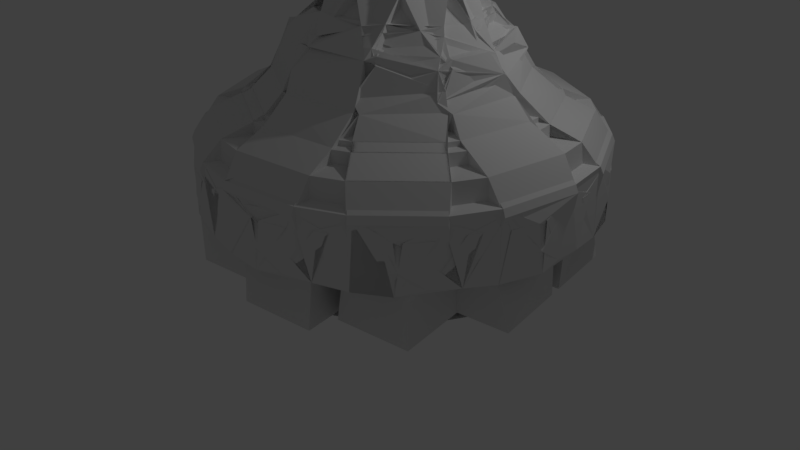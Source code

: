 # Source: Zelt.blend  (saved by Blender 2.77.0; exported with 4.5.12 LTS)
import bpy
from mathutils import Matrix  # noqa: F401  (used for matrix-valued properties, if any)

bpy.ops.wm.read_factory_settings(use_empty=True)
scene = bpy.context.scene
scene.name = 'Scene'

# ---- collections
col_collection_1 = bpy.data.collections.new('Collection 1'); scene.collection.children.link(col_collection_1)

# ---- world
world_world = bpy.data.worlds.new('World'); scene.world = world_world
world_world.color = (0.05088, 0.05088, 0.05088)
world_world.use_sun_shadow = False
world_world.sun_shadow_jitter_overblur = 0.0
world_world.cycles.sampling_method = 'MANUAL'

# ---- cameras
cam_camera = bpy.data.cameras.new('Camera')
cam_camera.clip_end = 100.0
cam_camera.lens = 35.0
cam_camera.sensor_width = 32.0
cam_camera.sensor_height = 18.0
cam_camera.ortho_scale = 7.314
cam_camera.dof.focus_distance = 0.0
cam_camera.dof.aperture_fstop = 128.0

# ---- lights
light_lamp = bpy.data.lights.new('Lamp', 'POINT')
light_lamp.transmission_factor = 0.0
light_lamp.cutoff_distance = 30.0
light_lamp.energy = 100.0
light_lamp.shadow_buffer_clip_start = 1.001
light_lamp.shadow_soft_size = 0.1
light_lamp.shadow_maximum_resolution = 0.006
light_lamp.use_absolute_resolution = True

# ---- meshes
me_cube = bpy.data.meshes.new('Cube')
me_cube.from_pydata([(-0.04832, -0.04832, -0.9197), (-0.02845, -0.02845, 0.1015), (-0.04832, 0.04832, -0.9197), (-0.02845, 0.02845, 0.1015), (0.04832, -0.04832, -0.9197), (0.02845, -0.02845, 0.1015), (0.04832, 0.04832, -0.9197), (0.02845, 0.02845, 0.1015), (-0.02845, -0.02845, -0.8557), (-0.02845, 0.02845, -0.8557), (0.02845, 0.02845, -0.8557), (0.02845, -0.02845, -0.8557), (-0.0804, 0.0804, -0.9925), (-0.0804, -0.0804, -0.9925), (0.0804, 0.0804, -0.9925), (0.0804, -0.0804, -0.9925), (-0.0812, 0.08123, -1.041), (-0.0812, -0.08123, -1.041), (0.0812, 0.08123, -1.041), (0.0812, -0.08123, -1.041), (0.0, 0.03219, 0.112), (0.0, 0.05467, -0.9408), (0.0, -0.03219, 0.112), (0.0, -0.05467, -0.9408), (0.0, -0.03219, -0.8685), (0.0, 0.03219, -0.8685), (0.0, 0.1075, -1.023), (0.0, -0.1075, -1.023), (3.267e-11, 0.09091, -1.062), (3.267e-11, -0.09091, -1.062), (-0.03213, 0.0, 0.1046), (-0.05458, 0.0, -0.9466), (0.03213, 0.0, 0.1046), (0.05458, 0.0, -0.9466), (0.03213, 0.0, -0.8744), (-0.03213, 0.0, -0.8744), (-0.1073, 0.0, -1.029), (0.1073, 0.0, -1.029), (-0.09079, 0.0, -1.066), (0.09079, 0.0, -1.066), (-0.2194, 0.0, -1.282), (-0.03843, 0.0, 0.1756), (-0.03843, 0.0, 0.1223), (-0.03402, 0.03402, 0.1187), (0.0, 0.03849, 0.1312), (0.03402, 0.03402, 0.1187), (0.03843, 0.0, 0.1223), (0.03402, -0.03402, 0.1187), (0.0, -0.03849, 0.1312), (-0.03402, -0.03402, 0.1187), (-0.03402, 0.03402, 0.1719), (0.0, 0.03849, 0.1845), (0.03402, 0.03402, 0.1719), (0.03843, 0.0, 0.1756), (0.03402, -0.03402, 0.1719), (0.0, -0.03849, 0.1845), (-0.03402, -0.03402, 0.1719), (2.614e-10, 0.0, 0.1934), (-0.1587, 0.0, -1.139), (-0.1419, -0.142, -1.096), (5.71e-11, 0.1589, -1.133), (-0.1419, 0.142, -1.096), (0.1587, 0.0, -1.139), (0.1419, 0.142, -1.096), (5.71e-11, -0.1589, -1.133), (0.1419, -0.142, -1.096), (-0.1505, 0.0, -1.41), (-0.1622, -0.1623, -1.222), (-6.563e-10, 0.2197, -1.273), (-0.1622, 0.1623, -1.222), (0.2194, 0.0, -1.282), (0.1622, 0.1623, -1.222), (-6.563e-10, -0.2197, -1.273), (0.1622, -0.1623, -1.222), (-0.1346, -0.1346, -1.369), (-7.988e-10, 0.1507, -1.404), (-0.1346, 0.1346, -1.369), (0.1505, 0.0, -1.41), (0.1346, 0.1346, -1.369), (-7.988e-10, -0.1507, -1.404), (0.1346, -0.1346, -1.369), (-6.364e-10, 0.0, -1.415)], [], [(35, 9, 2, 31), (25, 10, 6, 21), (34, 11, 4, 33), (24, 8, 0, 23), (31, 2, 12, 36), (30, 1, 49, 42), (22, 1, 8, 24), (32, 5, 11, 34), (20, 7, 10, 25), (30, 3, 9, 35), (27, 13, 17, 29), (21, 6, 14, 26), (23, 0, 13, 27), (33, 4, 15, 37), (29, 17, 59, 64), (26, 14, 18, 28), (37, 15, 19, 39), (36, 12, 16, 38), (12, 26, 28, 16), (16, 28, 60, 61), (4, 23, 27, 15), (2, 21, 26, 12), (15, 27, 29, 19), (3, 20, 25, 9), (5, 22, 24, 11), (20, 3, 43, 44), (11, 24, 23, 4), (9, 25, 21, 2), (32, 7, 45, 46), (19, 29, 64, 65), (13, 36, 38, 17), (14, 37, 39, 18), (38, 16, 61, 58), (6, 33, 37, 14), (1, 30, 35, 8), (7, 32, 34, 10), (22, 5, 47, 48), (0, 31, 36, 13), (10, 34, 33, 6), (8, 35, 31, 0), (48, 47, 54, 55), (42, 49, 56, 41), (43, 42, 41, 50), (47, 46, 53, 54), (3, 30, 42, 43), (1, 22, 48, 49), (7, 20, 44, 45), (5, 32, 46, 47), (57, 51, 50, 41), (53, 52, 51, 57), (54, 53, 57, 55), (55, 57, 41, 56), (49, 48, 55, 56), (45, 44, 51, 52), (46, 45, 52, 53), (44, 43, 50, 51), (61, 60, 68, 69), (65, 64, 72, 73), (64, 59, 67, 72), (58, 61, 69, 40), (39, 19, 65, 62), (18, 39, 62, 63), (17, 38, 58, 59), (28, 18, 63, 60), (72, 67, 74, 79), (40, 69, 76, 66), (67, 40, 66, 74), (71, 70, 77, 78), (62, 65, 73, 70), (60, 63, 71, 68), (63, 62, 70, 71), (59, 58, 40, 67), (81, 75, 78, 77), (66, 76, 75, 81), (74, 66, 81, 79), (79, 81, 77, 80), (73, 72, 79, 80), (69, 68, 75, 76), (70, 73, 80, 77), (68, 71, 78, 75)])
me_cube.polygons.foreach_set('use_smooth', [True] * 80)
me_cube.use_remesh_preserve_volume = False
me_cube.use_remesh_preserve_attributes = False
me_cube.use_mirror_vertex_groups = False
me_cube.update()
me_plane_002 = bpy.data.meshes.new('Plane.002')
me_plane_002.from_pydata([(6.2, 4.075, -5.718), (5.943, 4.547, -6.249), (4.872, 4.388, -3.816), (4.226, 5.572, -5.15), (6.01, 3.946, -5.065), (5.448, 4.977, -6.226), (5.183, 5.142, -6.073), (5.816, 3.983, -4.767), (6.133, 3.964, -5.344), (5.674, 4.806, -6.292), (4.975, 5.243, -5.89), (5.622, 4.058, -4.555), (4.28, 5.548, -5.204), (4.926, 4.364, -3.869), (5.972, 4.494, -6.189), (4.25, 5.528, -5.101), (5.506, 4.924, -6.102), (5.264, 5.076, -5.963), (5.709, 4.774, -6.17), (5.074, 5.167, -5.794), (4.438, 5.446, -5.167), (4.847, 4.434, -3.869), (5.978, 4.059, -5.128), (5.798, 4.097, -4.86), (6.085, 4.086, -5.394), (5.621, 4.167, -4.667), (4.984, 4.446, -4.04), (6.165, 4.139, -5.79), (6.189, 4.058, -5.658), (5.9, 4.588, -6.256), (5.923, 4.563, -6.123), (6.132, 4.18, -5.692), (6.229, 4.093, -5.637), (6.24, 4.111, -5.697), (6.012, 4.529, -6.169), (5.983, 4.582, -6.228), (4.32, 5.583, -5.183), (4.266, 5.607, -5.13), (4.887, 4.47, -3.848), (4.913, 4.423, -3.796), (5.856, 4.018, -4.746), (6.05, 3.982, -5.045), (5.714, 4.841, -6.271), (5.488, 5.012, -6.206), (6.028, 4.022, -5.09), (5.223, 5.177, -6.052), (5.662, 4.093, -4.534), (5.831, 4.064, -4.798), (6.173, 3.999, -5.323), (5.94, 4.624, -6.235), (6.145, 4.051, -5.382), (5.016, 5.278, -5.869), (4.967, 4.399, -3.849), (5.637, 4.14, -4.587), (4.941, 4.446, -3.902), (6.205, 4.174, -5.769), (4.29, 5.563, -5.08), (5.512, 4.968, -6.156), (5.247, 5.134, -6.003), (5.734, 4.804, -6.23), (5.04, 5.234, -5.819), (4.344, 5.539, -5.133), (5.967, 4.573, -6.178), (6.196, 4.155, -5.707), (5.041, 4.418, -4.211), (4.634, 5.26, -5.262), (5.775, 4.358, -5.509), (5.656, 4.577, -5.756), (-5.983, 4.484, -6.179), (-6.228, 4.01, -5.644), (-4.268, 5.527, -5.1), (-4.882, 4.336, -3.759), (-5.494, 4.919, -6.162), (-6.028, 3.883, -4.994), (-5.831, 3.922, -4.698), (-5.229, 5.088, -6.011), (-5.718, 4.746, -6.225), (-6.155, 3.9, -5.271), (-5.636, 3.999, -4.488), (-5.021, 5.191, -5.83), (-4.936, 4.312, -3.811), (-4.322, 5.503, -5.153), (-6.2, 4.064, -5.705), (-4.859, 4.381, -3.809), (-5.998, 3.999, -5.06), (-5.817, 4.033, -4.788), (-6.117, 4.007, -5.306), (-5.639, 4.105, -4.597), (-4.999, 4.391, -3.978), (-4.292, 5.48, -5.047), (-5.549, 4.869, -6.04), (-5.309, 5.018, -5.897), (-5.759, 4.699, -6.086), (-5.119, 5.111, -5.731), (-4.48, 5.397, -5.111), (-6.016, 4.42, -6.106), (-5.941, 4.526, -6.186), (-6.216, 3.992, -5.585), (-6.166, 4.105, -5.607), (-5.968, 4.489, -6.04), (-5.981, 4.561, -6.165), (-6.023, 4.519, -6.157), (-6.24, 4.098, -5.684), (-6.268, 4.045, -5.623), (-4.977, 4.347, -3.79), (-4.922, 4.371, -3.738), (-4.332, 5.515, -5.026), (-4.308, 5.562, -5.079), (-5.27, 5.122, -5.99), (-5.534, 4.954, -6.141), (-6.195, 3.934, -5.25), (-6.069, 3.918, -4.973), (-5.555, 4.913, -6.095), (-5.871, 3.956, -4.677), (-5.061, 5.225, -5.809), (-5.293, 5.076, -5.938), (-5.758, 4.781, -6.204), (-6.256, 4.027, -5.563), (-5.785, 4.728, -6.144), (-5.676, 4.034, -4.467), (-4.362, 5.538, -5.132), (-5.086, 5.178, -5.756), (-4.386, 5.491, -5.079), (-6.056, 4.455, -6.085), (-4.899, 4.415, -3.788), (-6.046, 3.962, -5.023), (-5.849, 4.0, -4.725), (-6.176, 3.971, -5.292), (-5.653, 4.078, -4.517), (-4.954, 4.391, -3.84), (-6.23, 4.078, -5.621), (-6.013, 4.499, -6.095), (-4.584, 5.28, -5.182), (-5.106, 4.371, -4.261), (-5.691, 4.517, -5.689), (-5.804, 4.297, -5.441), (0.3982, 7.028, -9.044), (-0.3982, 7.028, -9.044), (1.0, 7.016, -6.777), (-1.0, 7.016, -6.777), (0.8702, 7.025, -8.534), (-0.8702, 7.025, -8.534), (-0.979, 7.023, -8.192), (0.979, 7.023, -8.192), (0.7109, 7.027, -8.794), (-0.7109, 7.027, -8.794), (-1.001, 7.022, -7.893), (1.001, 7.022, -7.893), (-1.0, 7.016, -6.857), (1.0, 7.016, -6.857), (-0.3083, 7.028, -9.044), (-0.9256, 7.016, -6.777), (-0.7285, 7.062, -8.511), (-0.8291, 7.06, -8.198), (-0.5937, 7.064, -8.749), (-0.8474, 7.059, -7.925), (-0.8469, 7.054, -6.978), (0.9209, 7.016, -6.777), (0.7329, 7.062, -8.511), (0.8242, 7.06, -8.198), (0.5691, 7.064, -8.749), (0.8425, 7.059, -7.925), (0.842, 7.054, -6.978), (0.2904, 7.028, -9.044), (0.4482, 7.028, -9.004), (-0.4482, 7.028, -9.004), (-0.3322, 7.065, -8.941), (0.3139, 7.065, -8.941), (0.4482, 7.081, -9.004), (0.3982, 7.081, -9.044), (-0.3083, 7.081, -9.044), (-0.3982, 7.081, -9.044), (-1.0, 7.069, -6.857), (-1.0, 7.069, -6.777), (0.9209, 7.069, -6.777), (1.0, 7.069, -6.777), (0.979, 7.077, -8.192), (0.8702, 7.078, -8.534), (-0.7109, 7.08, -8.794), (-0.8702, 7.078, -8.534), (0.8018, 7.078, -8.534), (-0.979, 7.077, -8.192), (1.001, 7.075, -7.893), (0.9016, 7.077, -8.192), (0.7109, 7.08, -8.794), (-0.4482, 7.081, -9.004), (0.6226, 7.08, -8.794), (-1.001, 7.075, -7.893), (1.0, 7.069, -6.857), (0.9215, 7.075, -7.893), (0.921, 7.069, -6.857), (0.2904, 7.081, -9.044), (-0.9256, 7.069, -6.777), (-0.7962, 7.078, -8.534), (-0.9061, 7.077, -8.192), (-0.6487, 7.08, -8.794), (-0.9262, 7.075, -7.893), (-0.9256, 7.069, -6.857), (-0.3628, 7.081, -9.004), (0.3436, 7.081, -9.004), (0.7683, 7.018, -7.14), (-0.7054, 7.018, -7.243), (0.1849, 7.025, -8.514), (-0.1849, 7.025, -8.514)], [], [(18, 30, 62, 59), (14, 1, 35, 34), (22, 23, 47, 44), (13, 11, 46, 52), (19, 17, 58, 60), (28, 0, 33, 32), (25, 19, 20, 26), (23, 17, 19, 25), (31, 30, 18, 24), (22, 16, 17, 23), (24, 18, 16, 22), (24, 22, 44, 50), (6, 10, 51, 45), (20, 19, 60, 61), (0, 27, 55, 33), (29, 9, 42, 49), (26, 20, 61, 54), (4, 8, 48, 41), (30, 31, 63, 62), (11, 7, 40, 46), (5, 6, 45, 43), (61, 36, 37, 56), (59, 42, 43, 57), (57, 43, 45, 58), (62, 49, 42, 59), (58, 45, 51, 60), (60, 51, 36, 61), (54, 61, 56, 38), (52, 54, 38, 39), (48, 50, 44, 41), (41, 44, 47, 40), (32, 63, 50, 48), (40, 47, 53, 46), (46, 53, 54, 52), (33, 55, 63, 32), (55, 34, 62, 63), (34, 35, 49, 62), (31, 24, 50, 63), (12, 3, 37, 36), (17, 16, 57, 58), (10, 12, 36, 51), (23, 25, 53, 47), (21, 2, 39, 38), (16, 18, 59, 57), (2, 13, 52, 39), (25, 26, 54, 53), (7, 4, 41, 40), (8, 28, 32, 48), (9, 5, 43, 42), (15, 21, 38, 56), (27, 14, 34, 55), (1, 29, 49, 35), (3, 15, 56, 37), (64, 13, 2, 21), (65, 15, 3, 12), (15, 65, 64, 21), (9, 29, 1, 67), (1, 14, 66, 67), (14, 27, 0, 66), (0, 28, 8, 66), (7, 66, 8, 4), (9, 67, 6, 5), (11, 67, 66, 7), (11, 13, 64, 67), (64, 65, 6, 67), (6, 65, 12, 10), (86, 98, 130, 127), (82, 69, 103, 102), (90, 91, 115, 112), (81, 79, 114, 120), (87, 85, 126, 128), (96, 68, 101, 100), (93, 87, 88, 94), (91, 85, 87, 93), (99, 98, 86, 92), (90, 84, 85, 91), (92, 86, 84, 90), (92, 90, 112, 118), (74, 78, 119, 113), (88, 87, 128, 129), (68, 95, 123, 101), (97, 77, 110, 117), (94, 88, 129, 122), (72, 76, 116, 109), (98, 99, 131, 130), (79, 75, 108, 114), (73, 74, 113, 111), (129, 104, 105, 124), (127, 110, 111, 125), (125, 111, 113, 126), (130, 117, 110, 127), (126, 113, 119, 128), (128, 119, 104, 129), (122, 129, 124, 106), (120, 122, 106, 107), (116, 118, 112, 109), (109, 112, 115, 108), (100, 131, 118, 116), (108, 115, 121, 114), (114, 121, 122, 120), (101, 123, 131, 100), (123, 102, 130, 131), (102, 103, 117, 130), (99, 92, 118, 131), (80, 71, 105, 104), (85, 84, 125, 126), (78, 80, 104, 119), (91, 93, 121, 115), (89, 70, 107, 106), (84, 86, 127, 125), (70, 81, 120, 107), (93, 94, 122, 121), (75, 72, 109, 108), (76, 96, 100, 116), (77, 73, 111, 110), (83, 89, 106, 124), (95, 82, 102, 123), (69, 97, 117, 103), (71, 83, 124, 105), (132, 81, 70, 89), (133, 83, 71, 80), (83, 133, 132, 89), (77, 97, 69, 135), (69, 82, 134, 135), (82, 95, 68, 134), (68, 96, 76, 134), (75, 134, 76, 72), (77, 135, 74, 73), (79, 135, 134, 75), (79, 81, 132, 135), (132, 133, 74, 135), (74, 133, 80, 78), (154, 166, 198, 195), (150, 137, 171, 170), (158, 159, 183, 180), (149, 147, 182, 188), (155, 153, 194, 196), (164, 136, 169, 168), (161, 155, 156, 162), (159, 153, 155, 161), (167, 166, 154, 160), (158, 152, 153, 159), (160, 154, 152, 158), (160, 158, 180, 186), (142, 146, 187, 181), (156, 155, 196, 197), (136, 163, 191, 169), (165, 145, 178, 185), (162, 156, 197, 190), (140, 144, 184, 177), (166, 167, 199, 198), (147, 143, 176, 182), (141, 142, 181, 179), (197, 172, 173, 192), (195, 178, 179, 193), (193, 179, 181, 194), (198, 185, 178, 195), (194, 181, 187, 196), (196, 187, 172, 197), (190, 197, 192, 174), (188, 190, 174, 175), (184, 186, 180, 177), (177, 180, 183, 176), (168, 199, 186, 184), (176, 183, 189, 182), (182, 189, 190, 188), (169, 191, 199, 168), (191, 170, 198, 199), (170, 171, 185, 198), (167, 160, 186, 199), (148, 139, 173, 172), (153, 152, 193, 194), (146, 148, 172, 187), (159, 161, 189, 183), (157, 138, 175, 174), (152, 154, 195, 193), (138, 149, 188, 175), (161, 162, 190, 189), (143, 140, 177, 176), (144, 164, 168, 184), (145, 141, 179, 178), (151, 157, 174, 192), (163, 150, 170, 191), (137, 165, 185, 171), (139, 151, 192, 173), (200, 149, 138, 157), (201, 151, 139, 148), (151, 201, 200, 157), (145, 165, 137, 203), (137, 150, 202, 203), (150, 163, 136, 202), (136, 164, 144, 202), (143, 202, 144, 140), (145, 203, 142, 141), (147, 203, 202, 143), (147, 149, 200, 203), (200, 201, 142, 203), (142, 201, 148, 146)])
me_plane_002.use_remesh_preserve_volume = False
me_plane_002.use_remesh_preserve_attributes = False
me_plane_002.use_mirror_vertex_groups = False
me_plane_002.update()
me_cylinder_004 = bpy.data.meshes.new('Cylinder.004')
me_cylinder_004.from_pydata([(-0.2759, -0.3798, 0.3489), (-0.2617, -0.3602, 0.3489), (-0.2617, -0.3602, 0.3731), (-0.2759, -0.3798, 0.3731), (-0.4464, -0.1451, 0.3489), (-0.4234, -0.1376, 0.3489), (-0.4234, -0.1376, 0.3731), (-0.4464, -0.1451, 0.3731), (0.4464, -0.1451, 0.3489), (0.4234, -0.1376, 0.3489), (0.4234, -0.1376, 0.3731), (0.4464, -0.1451, 0.3731), (0.2759, -0.3798, 0.3489), (0.2617, -0.3602, 0.3489), (0.2617, -0.3602, 0.3731), (0.2759, -0.3798, 0.3731), (1.17e-08, 0.4694, 0.3489), (8.816e-09, 0.4452, 0.3489), (8.816e-09, 0.4452, 0.3731), (1.17e-08, 0.4694, 0.3731), (0.2759, 0.3798, 0.3489), (0.2617, 0.3602, 0.3489), (0.2617, 0.3602, 0.3731), (0.2759, 0.3798, 0.3731), (-0.4464, 0.1451, 0.3489), (-0.4234, 0.1376, 0.3489), (-0.4234, 0.1376, 0.3731), (-0.4464, 0.1451, 0.3731), (-4.127e-08, -0.4694, 0.3489), (-1.817e-08, -0.4452, 0.3489), (-1.817e-08, -0.4452, 0.3731), (-4.127e-08, -0.4694, 0.3731), (0.4464, 0.1451, 0.3489), (0.4234, 0.1376, 0.3489), (0.4234, 0.1376, 0.3731), (0.4464, 0.1451, 0.3731), (-0.2759, 0.3798, 0.3489), (-0.2617, 0.3602, 0.3489), (-0.2617, 0.3602, 0.3731), (-0.2759, 0.3798, 0.3731), (-0.2501, 0.3888, 0.3489), (-0.2427, 0.3657, 0.3489), (-0.2427, 0.3657, 0.3731), (-0.2501, 0.3888, 0.3731), (-0.2277, 0.396, 0.3489), (-0.2203, 0.373, 0.3489), (-0.2203, 0.373, 0.3731), (-0.2277, 0.396, 0.3731), (-0.2053, 0.4033, 0.3489), (-0.1979, 0.3803, 0.3489), (-0.1979, 0.3803, 0.3731), (-0.2053, 0.4033, 0.3731), (-0.1829, 0.4106, 0.3489), (-0.1755, 0.3876, 0.3489), (-0.1755, 0.3876, 0.3731), (-0.1829, 0.4106, 0.3731), (-0.1605, 0.4179, 0.3489), (-0.1531, 0.3948, 0.3489), (-0.1531, 0.3948, 0.3731), (-0.1605, 0.4179, 0.3731), (-0.1381, 0.4252, 0.3489), (-0.1307, 0.4021, 0.3489), (-0.1307, 0.4021, 0.3731), (-0.1381, 0.4252, 0.3731), (-0.1157, 0.4324, 0.3489), (-0.1083, 0.4094, 0.3489), (-0.1083, 0.4094, 0.3731), (-0.1157, 0.4324, 0.3731), (-0.09334, 0.4397, 0.3489), (-0.08586, 0.4167, 0.3489), (-0.08586, 0.4167, 0.3731), (-0.09334, 0.4397, 0.3731), (-0.07094, 0.447, 0.3489), (-0.06346, 0.424, 0.3489), (-0.06346, 0.424, 0.3731), (-0.07094, 0.447, 0.3731), (-0.04854, 0.4543, 0.3489), (-0.04106, 0.4312, 0.3489), (-0.04106, 0.4312, 0.3731), (-0.04854, 0.4543, 0.3731), (-0.02614, 0.4615, 0.3489), (-0.01866, 0.4385, 0.3489), (-0.01866, 0.4385, 0.3731), (-0.02614, 0.4615, 0.3731), (0.447, 0.1178, 0.3489), (0.4228, 0.1178, 0.3489), (0.4228, 0.1178, 0.3731), (0.447, 0.1178, 0.3731), (0.447, 0.09421, 0.3489), (0.4228, 0.09421, 0.3489), (0.4228, 0.09421, 0.3731), (0.447, 0.09421, 0.3731), (0.447, 0.07066, 0.3489), (0.4228, 0.07066, 0.3489), (0.4228, 0.07066, 0.3731), (0.447, 0.07066, 0.3731), (0.447, 0.04711, 0.3489), (0.4228, 0.04711, 0.3489), (0.4228, 0.04711, 0.3731), (0.447, 0.04711, 0.3731), (0.447, 0.02355, 0.3489), (0.4228, 0.02355, 0.3489), (0.4228, 0.02355, 0.3731), (0.447, 0.02355, 0.3731), (0.447, -1.406e-08, 0.3489), (0.4228, 7.595e-09, 0.3489), (0.4228, 7.595e-09, 0.3731), (0.447, -1.406e-08, 0.3731), (0.447, -0.02355, 0.3489), (0.4228, -0.02355, 0.3489), (0.4228, -0.02355, 0.3731), (0.447, -0.02355, 0.3731), (0.447, -0.04711, 0.3489), (0.4228, -0.04711, 0.3489), (0.4228, -0.04711, 0.3731), (0.447, -0.04711, 0.3731), (0.447, -0.07066, 0.3489), (0.4228, -0.07066, 0.3489), (0.4228, -0.07066, 0.3731), (0.447, -0.07066, 0.3731), (0.447, -0.09421, 0.3489), (0.4228, -0.09421, 0.3489), (0.4228, -0.09421, 0.3731), (0.447, -0.09421, 0.3731), (0.447, -0.1178, 0.3489), (0.4228, -0.1178, 0.3489), (0.4228, -0.1178, 0.3731), (0.447, -0.1178, 0.3731), (-0.02614, -0.4615, 0.3489), (-0.01866, -0.4385, 0.3489), (-0.01866, -0.4385, 0.3731), (-0.02614, -0.4615, 0.3731), (-0.04854, -0.4543, 0.3489), (-0.04106, -0.4312, 0.3489), (-0.04106, -0.4312, 0.3731), (-0.04854, -0.4543, 0.3731), (-0.07094, -0.447, 0.3489), (-0.06346, -0.424, 0.3489), (-0.06346, -0.424, 0.3731), (-0.07094, -0.447, 0.3731), (-0.09334, -0.4397, 0.3489), (-0.08586, -0.4167, 0.3489), (-0.08586, -0.4167, 0.3731), (-0.09334, -0.4397, 0.3731), (-0.1157, -0.4324, 0.3489), (-0.1083, -0.4094, 0.3489), (-0.1083, -0.4094, 0.3731), (-0.1157, -0.4324, 0.3731), (-0.1381, -0.4252, 0.3489), (-0.1307, -0.4021, 0.3489), (-0.1307, -0.4021, 0.3731), (-0.1381, -0.4252, 0.3731), (-0.1605, -0.4179, 0.3489), (-0.1531, -0.3948, 0.3489), (-0.1531, -0.3948, 0.3731), (-0.1605, -0.4179, 0.3731), (-0.1829, -0.4106, 0.3489), (-0.1755, -0.3876, 0.3489), (-0.1755, -0.3876, 0.3731), (-0.1829, -0.4106, 0.3731), (-0.2053, -0.4033, 0.3489), (-0.1979, -0.3803, 0.3489), (-0.1979, -0.3803, 0.3731), (-0.2053, -0.4033, 0.3731), (-0.2277, -0.396, 0.3489), (-0.2203, -0.373, 0.3489), (-0.2203, -0.373, 0.3731), (-0.2277, -0.396, 0.3731), (-0.2501, -0.3888, 0.3489), (-0.2427, -0.3657, 0.3489), (-0.2427, -0.3657, 0.3731), (-0.2501, -0.3888, 0.3731), (-0.4309, 0.1675, 0.3489), (-0.4113, 0.1532, 0.3489), (-0.4113, 0.1532, 0.3731), (-0.4309, 0.1675, 0.3731), (-0.417, 0.1865, 0.3489), (-0.3974, 0.1723, 0.3489), (-0.3974, 0.1723, 0.3731), (-0.417, 0.1865, 0.3731), (-0.4032, 0.2056, 0.3489), (-0.3836, 0.1914, 0.3489), (-0.3836, 0.1914, 0.3731), (-0.4032, 0.2056, 0.3731), (-0.3893, 0.2247, 0.3489), (-0.3697, 0.2104, 0.3489), (-0.3697, 0.2104, 0.3731), (-0.3893, 0.2247, 0.3731), (-0.3755, 0.2437, 0.3489), (-0.3559, 0.2295, 0.3489), (-0.3559, 0.2295, 0.3731), (-0.3755, 0.2437, 0.3731), (-0.3617, 0.2628, 0.3489), (-0.3421, 0.2485, 0.3489), (-0.3421, 0.2485, 0.3731), (-0.3617, 0.2628, 0.3731), (-0.3478, 0.2818, 0.3489), (-0.3282, 0.2676, 0.3489), (-0.3282, 0.2676, 0.3731), (-0.3478, 0.2818, 0.3731), (-0.334, 0.3009, 0.3489), (-0.3144, 0.2866, 0.3489), (-0.3144, 0.2866, 0.3731), (-0.334, 0.3009, 0.3731), (-0.3201, 0.3199, 0.3489), (-0.3005, 0.3057, 0.3489), (-0.3005, 0.3057, 0.3731), (-0.3201, 0.3199, 0.3731), (-0.3063, 0.339, 0.3489), (-0.2867, 0.3247, 0.3489), (-0.2867, 0.3247, 0.3731), (-0.3063, 0.339, 0.3731), (-0.2924, 0.358, 0.3489), (-0.2728, 0.3438, 0.3489), (-0.2728, 0.3438, 0.3731), (-0.2924, 0.358, 0.3731), (0.2924, 0.358, 0.3489), (0.2728, 0.3438, 0.3489), (0.2728, 0.3438, 0.3731), (0.2924, 0.358, 0.3731), (0.3063, 0.339, 0.3489), (0.2867, 0.3247, 0.3489), (0.2867, 0.3247, 0.3731), (0.3063, 0.339, 0.3731), (0.3201, 0.3199, 0.3489), (0.3005, 0.3057, 0.3489), (0.3005, 0.3057, 0.3731), (0.3201, 0.3199, 0.3731), (0.334, 0.3009, 0.3489), (0.3144, 0.2866, 0.3489), (0.3144, 0.2866, 0.3731), (0.334, 0.3009, 0.3731), (0.3478, 0.2818, 0.3489), (0.3282, 0.2676, 0.3489), (0.3282, 0.2676, 0.3731), (0.3478, 0.2818, 0.3731), (0.3617, 0.2628, 0.3489), (0.3421, 0.2485, 0.3489), (0.3421, 0.2485, 0.3731), (0.3617, 0.2628, 0.3731), (0.3755, 0.2437, 0.3489), (0.3559, 0.2295, 0.3489), (0.3559, 0.2295, 0.3731), (0.3755, 0.2437, 0.3731), (0.3893, 0.2247, 0.3489), (0.3697, 0.2104, 0.3489), (0.3697, 0.2104, 0.3731), (0.3893, 0.2247, 0.3731), (0.4032, 0.2056, 0.3489), (0.3836, 0.1914, 0.3489), (0.3836, 0.1914, 0.3731), (0.4032, 0.2056, 0.3731), (0.417, 0.1865, 0.3489), (0.3974, 0.1723, 0.3489), (0.3974, 0.1723, 0.3731), (0.417, 0.1865, 0.3731), (0.4309, 0.1675, 0.3489), (0.4113, 0.1532, 0.3489), (0.4113, 0.1532, 0.3731), (0.4309, 0.1675, 0.3731), (0.2501, -0.3888, 0.3489), (0.2427, -0.3657, 0.3489), (0.2427, -0.3657, 0.3731), (0.2501, -0.3888, 0.3731), (0.2277, -0.396, 0.3489), (0.2203, -0.373, 0.3489), (0.2203, -0.373, 0.3731), (0.2277, -0.396, 0.3731), (0.2053, -0.4033, 0.3489), (0.1979, -0.3803, 0.3489), (0.1979, -0.3803, 0.3731), (0.2053, -0.4033, 0.3731), (0.1829, -0.4106, 0.3489), (0.1755, -0.3876, 0.3489), (0.1755, -0.3876, 0.3731), (0.1829, -0.4106, 0.3731), (0.1605, -0.4179, 0.3489), (0.1531, -0.3948, 0.3489), (0.1531, -0.3948, 0.3731), (0.1605, -0.4179, 0.3731), (0.1381, -0.4252, 0.3489), (0.1307, -0.4021, 0.3489), (0.1307, -0.4021, 0.3731), (0.1381, -0.4252, 0.3731), (0.1157, -0.4324, 0.3489), (0.1083, -0.4094, 0.3489), (0.1083, -0.4094, 0.3731), (0.1157, -0.4324, 0.3731), (0.09334, -0.4397, 0.3489), (0.08586, -0.4167, 0.3489), (0.08586, -0.4167, 0.3731), (0.09334, -0.4397, 0.3731), (0.07094, -0.447, 0.3489), (0.06346, -0.424, 0.3489), (0.06346, -0.424, 0.3731), (0.07094, -0.447, 0.3731), (0.04854, -0.4543, 0.3489), (0.04106, -0.4312, 0.3489), (0.04106, -0.4312, 0.3731), (0.04854, -0.4543, 0.3731), (0.02614, -0.4615, 0.3489), (0.01866, -0.4385, 0.3489), (0.01866, -0.4385, 0.3731), (0.02614, -0.4615, 0.3731), (-0.447, -0.1178, 0.3489), (-0.4228, -0.1178, 0.3489), (-0.4228, -0.1178, 0.3731), (-0.447, -0.1178, 0.3731), (-0.447, -0.09421, 0.3489), (-0.4228, -0.09421, 0.3489), (-0.4228, -0.09421, 0.3731), (-0.447, -0.09421, 0.3731), (-0.447, -0.07066, 0.3489), (-0.4228, -0.07066, 0.3489), (-0.4228, -0.07066, 0.3731), (-0.447, -0.07066, 0.3731), (-0.447, -0.04711, 0.3489), (-0.4228, -0.04711, 0.3489), (-0.4228, -0.04711, 0.3731), (-0.447, -0.04711, 0.3731), (-0.447, -0.02355, 0.3489), (-0.4228, -0.02355, 0.3489), (-0.4228, -0.02355, 0.3731), (-0.447, -0.02355, 0.3731), (-0.447, 6.375e-08, 0.3489), (-0.4228, 4.353e-08, 0.3489), (-0.4228, 4.353e-08, 0.3731), (-0.447, 6.375e-08, 0.3731), (-0.447, 0.02355, 0.3489), (-0.4228, 0.02355, 0.3489), (-0.4228, 0.02355, 0.3731), (-0.447, 0.02355, 0.3731), (-0.447, 0.04711, 0.3489), (-0.4228, 0.04711, 0.3489), (-0.4228, 0.04711, 0.3731), (-0.447, 0.04711, 0.3731), (-0.447, 0.07066, 0.3489), (-0.4228, 0.07066, 0.3489), (-0.4228, 0.07066, 0.3731), (-0.447, 0.07066, 0.3731), (-0.447, 0.09421, 0.3489), (-0.4228, 0.09421, 0.3489), (-0.4228, 0.09421, 0.3731), (-0.447, 0.09421, 0.3731), (-0.447, 0.1178, 0.3489), (-0.4228, 0.1178, 0.3489), (-0.4228, 0.1178, 0.3731), (-0.447, 0.1178, 0.3731), (0.02614, 0.4615, 0.3489), (0.01866, 0.4385, 0.3489), (0.01866, 0.4385, 0.3731), (0.02614, 0.4615, 0.3731), (0.04854, 0.4543, 0.3489), (0.04106, 0.4312, 0.3489), (0.04106, 0.4312, 0.3731), (0.04854, 0.4543, 0.3731), (0.07094, 0.447, 0.3489), (0.06346, 0.424, 0.3489), (0.06346, 0.424, 0.3731), (0.07094, 0.447, 0.3731), (0.09334, 0.4397, 0.3489), (0.08586, 0.4167, 0.3489), (0.08586, 0.4167, 0.3731), (0.09334, 0.4397, 0.3731), (0.1157, 0.4324, 0.3489), (0.1083, 0.4094, 0.3489), (0.1083, 0.4094, 0.3731), (0.1157, 0.4324, 0.3731), (0.1381, 0.4252, 0.3489), (0.1307, 0.4021, 0.3489), (0.1307, 0.4021, 0.3731), (0.1381, 0.4252, 0.3731), (0.1605, 0.4179, 0.3489), (0.1531, 0.3948, 0.3489), (0.1531, 0.3948, 0.3731), (0.1605, 0.4179, 0.3731), (0.1829, 0.4106, 0.3489), (0.1755, 0.3876, 0.3489), (0.1755, 0.3876, 0.3731), (0.1829, 0.4106, 0.3731), (0.2053, 0.4033, 0.3489), (0.1979, 0.3803, 0.3489), (0.1979, 0.3803, 0.3731), (0.2053, 0.4033, 0.3731), (0.2277, 0.396, 0.3489), (0.2203, 0.373, 0.3489), (0.2203, 0.373, 0.3731), (0.2277, 0.396, 0.3731), (0.2501, 0.3888, 0.3489), (0.2427, 0.3657, 0.3489), (0.2427, 0.3657, 0.3731), (0.2501, 0.3888, 0.3731), (0.4309, -0.1675, 0.3489), (0.4113, -0.1532, 0.3489), (0.4113, -0.1532, 0.3731), (0.4309, -0.1675, 0.3731), (0.417, -0.1865, 0.3489), (0.3974, -0.1723, 0.3489), (0.3974, -0.1723, 0.3731), (0.417, -0.1865, 0.3731), (0.4032, -0.2056, 0.3489), (0.3836, -0.1914, 0.3489), (0.3836, -0.1914, 0.3731), (0.4032, -0.2056, 0.3731), (0.3893, -0.2247, 0.3489), (0.3697, -0.2104, 0.3489), (0.3697, -0.2104, 0.3731), (0.3893, -0.2247, 0.3731), (0.3755, -0.2437, 0.3489), (0.3559, -0.2295, 0.3489), (0.3559, -0.2295, 0.3731), (0.3755, -0.2437, 0.3731), (0.3617, -0.2628, 0.3489), (0.3421, -0.2485, 0.3489), (0.3421, -0.2485, 0.3731), (0.3617, -0.2628, 0.3731), (0.3478, -0.2818, 0.3489), (0.3282, -0.2676, 0.3489), (0.3282, -0.2676, 0.3731), (0.3478, -0.2818, 0.3731), (0.334, -0.3009, 0.3489), (0.3144, -0.2866, 0.3489), (0.3144, -0.2866, 0.3731), (0.334, -0.3009, 0.3731), (0.3201, -0.3199, 0.3489), (0.3005, -0.3057, 0.3489), (0.3005, -0.3057, 0.3731), (0.3201, -0.3199, 0.3731), (0.3063, -0.339, 0.3489), (0.2867, -0.3247, 0.3489), (0.2867, -0.3247, 0.3731), (0.3063, -0.339, 0.3731), (0.2924, -0.358, 0.3489), (0.2728, -0.3438, 0.3489), (0.2728, -0.3438, 0.3731), (0.2924, -0.358, 0.3731), (-0.2924, -0.358, 0.3489), (-0.2728, -0.3438, 0.3489), (-0.2728, -0.3438, 0.3731), (-0.2924, -0.358, 0.3731), (-0.3063, -0.339, 0.3489), (-0.2867, -0.3247, 0.3489), (-0.2867, -0.3247, 0.3731), (-0.3063, -0.339, 0.3731), (-0.3201, -0.3199, 0.3489), (-0.3005, -0.3057, 0.3489), (-0.3005, -0.3057, 0.3731), (-0.3201, -0.3199, 0.3731), (-0.334, -0.3009, 0.3489), (-0.3144, -0.2866, 0.3489), (-0.3144, -0.2866, 0.3731), (-0.334, -0.3009, 0.3731), (-0.3478, -0.2818, 0.3489), (-0.3282, -0.2676, 0.3489), (-0.3282, -0.2676, 0.3731), (-0.3478, -0.2818, 0.3731), (-0.3617, -0.2628, 0.3489), (-0.3421, -0.2485, 0.3489), (-0.3421, -0.2485, 0.3731), (-0.3617, -0.2628, 0.3731), (-0.3755, -0.2437, 0.3489), (-0.3559, -0.2295, 0.3489), (-0.3559, -0.2295, 0.3731), (-0.3755, -0.2437, 0.3731), (-0.3893, -0.2247, 0.3489), (-0.3697, -0.2104, 0.3489), (-0.3697, -0.2104, 0.3731), (-0.3893, -0.2247, 0.3731), (-0.4032, -0.2056, 0.3489), (-0.3836, -0.1914, 0.3489), (-0.3836, -0.1914, 0.3731), (-0.4032, -0.2056, 0.3731), (-0.417, -0.1865, 0.3489), (-0.3974, -0.1723, 0.3489), (-0.3974, -0.1723, 0.3731), (-0.417, -0.1865, 0.3731), (-0.4309, -0.1675, 0.3489), (-0.4113, -0.1532, 0.3489), (-0.4113, -0.1532, 0.3731), (-0.4309, -0.1675, 0.3731)], [], [(173, 25, 24, 172, 176, 180, 184, 188, 192, 196, 200, 204, 208, 212, 36, 37, 213, 209, 205, 201, 197, 193, 189, 185, 181, 177), (174, 26, 25, 173, 177, 181, 185, 189, 193, 197, 201, 205, 209, 213, 37, 38, 214, 210, 206, 202, 198, 194, 190, 186, 182, 178), (175, 27, 26, 174, 178, 182, 186, 190, 194, 198, 202, 206, 210, 214, 38, 39, 215, 211, 207, 203, 199, 195, 191, 187, 183, 179), (128, 28, 31, 131, 135, 139, 143, 147, 151, 155, 159, 163, 167, 171, 3, 0, 168, 164, 160, 156, 152, 148, 144, 140, 136, 132), (217, 21, 20, 216, 220, 224, 228, 232, 236, 240, 244, 248, 252, 256, 32, 33, 257, 253, 249, 245, 241, 237, 233, 229, 225, 221), (218, 22, 21, 217, 221, 225, 229, 233, 237, 241, 245, 249, 253, 257, 33, 34, 258, 254, 250, 246, 242, 238, 234, 230, 226, 222), (219, 23, 22, 218, 222, 226, 230, 234, 238, 242, 246, 250, 254, 258, 34, 35, 259, 255, 251, 247, 243, 239, 235, 231, 227, 223), (392, 8, 11, 395, 399, 403, 407, 411, 415, 419, 423, 427, 431, 435, 15, 12, 432, 428, 424, 420, 416, 412, 408, 404, 400, 396), (261, 13, 12, 260, 264, 268, 272, 276, 280, 284, 288, 292, 296, 300, 28, 29, 301, 297, 293, 289, 285, 281, 277, 273, 269, 265), (262, 14, 13, 261, 265, 269, 273, 277, 281, 285, 289, 293, 297, 301, 29, 30, 302, 298, 294, 290, 286, 282, 278, 274, 270, 266), (263, 15, 14, 262, 266, 270, 274, 278, 282, 286, 290, 294, 298, 302, 30, 31, 303, 299, 295, 291, 287, 283, 279, 275, 271, 267), (305, 5, 4, 304, 308, 312, 316, 320, 324, 328, 332, 336, 340, 344, 24, 25, 345, 341, 337, 333, 329, 325, 321, 317, 313, 309), (307, 7, 6, 306, 310, 314, 318, 322, 326, 330, 334, 338, 342, 346, 26, 27, 347, 343, 339, 335, 331, 327, 323, 319, 315, 311), (40, 36, 39, 43, 47, 51, 55, 59, 63, 67, 71, 75, 79, 83, 19, 16, 80, 76, 72, 68, 64, 60, 56, 52, 48, 44), (349, 17, 16, 348, 352, 356, 360, 364, 368, 372, 376, 380, 384, 388, 20, 21, 389, 385, 381, 377, 373, 369, 365, 361, 357, 353), (350, 18, 17, 349, 353, 357, 361, 365, 369, 373, 377, 381, 385, 389, 21, 22, 390, 386, 382, 378, 374, 370, 366, 362, 358, 354), (351, 19, 18, 350, 354, 358, 362, 366, 370, 374, 378, 382, 386, 390, 22, 23, 391, 387, 383, 379, 375, 371, 367, 363, 359, 355), (348, 16, 19, 351, 355, 359, 363, 367, 371, 375, 379, 383, 387, 391, 23, 20, 388, 384, 380, 376, 372, 368, 364, 360, 356, 352), (393, 9, 8, 392, 396, 400, 404, 408, 412, 416, 420, 424, 428, 432, 12, 13, 433, 429, 425, 421, 417, 413, 409, 405, 401, 397), (394, 10, 9, 393, 397, 401, 405, 409, 413, 417, 421, 425, 429, 433, 13, 14, 434, 430, 426, 422, 418, 414, 410, 406, 402, 398), (395, 11, 10, 394, 398, 402, 406, 410, 414, 418, 422, 426, 430, 434, 14, 15, 435, 431, 427, 423, 419, 415, 411, 407, 403, 399), (304, 4, 7, 307, 311, 315, 319, 323, 327, 331, 335, 339, 343, 347, 27, 24, 344, 340, 336, 332, 328, 324, 320, 316, 312, 308), (216, 20, 23, 219, 223, 227, 231, 235, 239, 243, 247, 251, 255, 259, 35, 32, 256, 252, 248, 244, 240, 236, 232, 228, 224, 220), (438, 2, 1, 437, 441, 445, 449, 453, 457, 461, 465, 469, 473, 477, 5, 6, 478, 474, 470, 466, 462, 458, 454, 450, 446, 442), (439, 3, 2, 438, 442, 446, 450, 454, 458, 462, 466, 470, 474, 478, 6, 7, 479, 475, 471, 467, 463, 459, 455, 451, 447, 443), (436, 0, 3, 439, 443, 447, 451, 455, 459, 463, 467, 471, 475, 479, 7, 4, 476, 472, 468, 464, 460, 456, 452, 448, 444, 440), (41, 37, 36, 40, 44, 48, 52, 56, 60, 64, 68, 72, 76, 80, 16, 17, 81, 77, 73, 69, 65, 61, 57, 53, 49, 45), (42, 38, 37, 41, 45, 49, 53, 57, 61, 65, 69, 73, 77, 81, 17, 18, 82, 78, 74, 70, 66, 62, 58, 54, 50, 46), (43, 39, 38, 42, 46, 50, 54, 58, 62, 66, 70, 74, 78, 82, 18, 19, 83, 79, 75, 71, 67, 63, 59, 55, 51, 47), (84, 32, 35, 87, 91, 95, 99, 103, 107, 111, 115, 119, 123, 127, 11, 8, 124, 120, 116, 112, 108, 104, 100, 96, 92, 88), (85, 33, 32, 84, 88, 92, 96, 100, 104, 108, 112, 116, 120, 124, 8, 9, 125, 121, 117, 113, 109, 105, 101, 97, 93, 89), (86, 34, 33, 85, 89, 93, 97, 101, 105, 109, 113, 117, 121, 125, 9, 10, 126, 122, 118, 114, 110, 106, 102, 98, 94, 90), (87, 35, 34, 86, 90, 94, 98, 102, 106, 110, 114, 118, 122, 126, 10, 11, 127, 123, 119, 115, 111, 107, 103, 99, 95, 91), (260, 12, 15, 263, 267, 271, 275, 279, 283, 287, 291, 295, 299, 303, 31, 28, 300, 296, 292, 288, 284, 280, 276, 272, 268, 264), (129, 29, 28, 128, 132, 136, 140, 144, 148, 152, 156, 160, 164, 168, 0, 1, 169, 165, 161, 157, 153, 149, 145, 141, 137, 133), (130, 30, 29, 129, 133, 137, 141, 145, 149, 153, 157, 161, 165, 169, 1, 2, 170, 166, 162, 158, 154, 150, 146, 142, 138, 134), (437, 1, 0, 436, 440, 444, 448, 452, 456, 460, 464, 468, 472, 476, 4, 5, 477, 473, 469, 465, 461, 457, 453, 449, 445, 441), (172, 24, 27, 175, 179, 183, 187, 191, 195, 199, 203, 207, 211, 215, 39, 36, 212, 208, 204, 200, 196, 192, 188, 184, 180, 176), (131, 31, 30, 130, 134, 138, 142, 146, 150, 154, 158, 162, 166, 170, 2, 3, 171, 167, 163, 159, 155, 151, 147, 143, 139, 135), (306, 6, 5, 305, 309, 313, 317, 321, 325, 329, 333, 337, 341, 345, 25, 26, 346, 342, 338, 334, 330, 326, 322, 318, 314, 310)])
me_cylinder_004.use_remesh_preserve_volume = False
me_cylinder_004.use_remesh_preserve_attributes = False
me_cylinder_004.use_mirror_vertex_groups = False
me_cylinder_004.update()
me_cylinder_002 = bpy.data.meshes.new('Cylinder.002')
me_cylinder_002.from_pydata([(0.0, 1.0, -0.3071), (0.5878, 0.809, -0.3071), (0.9511, 0.309, -0.3071), (0.9511, -0.309, -0.3071), (0.5878, -0.809, -0.3071), (-8.742e-08, -1.0, -0.3071), (-0.5878, -0.809, -0.3071), (-0.9511, -0.309, -0.3071), (-0.9511, 0.309, -0.3071), (-0.5878, 0.809, -0.3071)], [], [(0, 1, 2, 3, 4, 5, 6, 7, 8, 9)])
me_cylinder_002.use_remesh_preserve_volume = False
me_cylinder_002.use_remesh_preserve_attributes = False
me_cylinder_002.use_mirror_vertex_groups = False
me_cylinder_002.update()
me_cylinder_001 = bpy.data.meshes.new('Cylinder.001')
me_cylinder_001.from_pydata([(1.5e-09, 0.9441, -0.2792), (1.5e-09, 0.9441, 0.3481), (0.5549, 0.7638, -0.2792), (0.5549, 0.7638, 0.3481), (0.8979, 0.2917, -0.2792), (0.8979, 0.2917, 0.3481), (0.8979, -0.2917, -0.2792), (0.8979, -0.2917, 0.3481), (0.5549, -0.7638, -0.2792), (0.5549, -0.7638, 0.3481), (-8.103e-08, -0.9441, -0.2792), (-8.103e-08, -0.9441, 0.3481), (-0.5549, -0.7638, -0.2792), (-0.5549, -0.7638, 0.3481), (-0.8979, -0.2917, -0.2792), (-0.8979, -0.2917, 0.3481), (-0.8979, 0.2917, -0.2792), (-0.8979, 0.2917, 0.3481), (-0.5549, 0.7638, -0.2792), (-0.5549, 0.7638, 0.3481)], [(0, 1), (3, 2), (5, 4), (7, 6), (9, 8), (11, 10), (13, 12), (15, 14), (17, 16), (19, 18), (1, 3), (3, 5), (5, 7), (7, 9), (9, 11), (11, 13), (13, 15), (15, 17), (17, 19), (1, 19)], [])
me_cylinder_001.use_remesh_preserve_volume = False
me_cylinder_001.use_remesh_preserve_attributes = False
me_cylinder_001.use_mirror_vertex_groups = False
me_cylinder_001.update()
me_cylinder = bpy.data.meshes.new('Cylinder')
me_cylinder.from_pydata([(0.0, 0.9947, 0.3574), (0.5847, 0.8048, 0.3574), (0.9461, 0.3074, 0.3574), (0.9461, -0.3074, 0.3574), (0.5847, -0.8048, 0.3574), (-8.684e-08, -0.9947, 0.3574), (-0.5847, -0.8048, 0.3574), (-0.9461, -0.3074, 0.3574), (-0.9461, 0.3074, 0.3574), (-0.5847, 0.8048, 0.3574), (0.3094, 0.4258, 0.7464), (1.263e-08, 0.5264, 0.7464), (0.5006, 0.1627, 0.7378), (0.5006, -0.1627, 0.71), (0.3094, -0.4258, 0.7226), (-3.339e-08, -0.5264, 0.7463), (-0.3094, -0.4258, 0.7464), (-0.5006, -0.1627, 0.7339), (-0.5006, 0.1627, 0.7345), (-0.3094, 0.4259, 0.7464), (0.1597, 0.2198, 1.204), (8.449e-09, 0.2717, 1.214), (0.2584, 0.08397, 1.181), (0.2584, -0.08397, 1.162), (0.1597, -0.2198, 1.179), (-1.531e-08, -0.2717, 1.208), (-0.1597, -0.2198, 1.201), (-0.2584, -0.08397, 1.177), (-0.2584, 0.08397, 1.177), (-0.1597, 0.2198, 1.201), (0.01687, 0.02322, 1.787), (3.754e-08, 0.0287, 1.787), (0.0273, 0.008869, 1.787), (0.0273, -0.008869, 1.787), (0.01687, -0.02322, 1.787), (3.503e-08, -0.0287, 1.787), (-0.01687, -0.02322, 1.787), (-0.0273, -0.008869, 1.787), (-0.0273, 0.008869, 1.787), (-0.01687, 0.02322, 1.787), (0.07824, -0.02542, 1.582), (0.04835, -0.06655, 1.582), (2.82e-08, 0.08227, 1.582), (0.04835, 0.06655, 1.582), (-0.07824, -0.02542, 1.582), (-0.07824, 0.02542, 1.582), (2.101e-08, -0.08227, 1.582), (0.07824, 0.02542, 1.582), (-0.04835, 0.06655, 1.582), (-0.04835, -0.06655, 1.582), (-0.2559, -0.3591, 1.054), (-0.4115, -0.1449, 1.005), (0.4033, -0.1449, 0.9607), (0.2477, -0.3591, 0.9983), (-0.004079, 0.4158, 1.065), (0.2477, 0.334, 1.055), (-0.4115, 0.1198, 1.005), (-0.004079, -0.4409, 1.055), (0.4033, 0.1198, 1.009), (-0.2559, 0.334, 1.05), (-2.524e-10, 1.011, 0.2744), (0.594, 0.8176, 0.2744), (0.9611, 0.3123, 0.2744), (0.9611, -0.3123, 0.2744), (0.594, -0.8176, 0.2744), (-8.86e-08, -1.011, 0.2744), (-0.594, -0.8176, 0.2744), (-0.9611, -0.3123, 0.2744), (-0.9611, 0.3123, 0.2744), (-0.594, 0.8176, 0.2744), (-0.4406, -0.9031, 0.1447), (-0.1744, -0.9896, 0.1447), (0.723, -0.6982, 0.1447), (0.8875, -0.4718, 0.1447), (0.9953, 0.14, 0.1447), (0.7229, 0.6983, 0.1447), (0.9953, -0.1399, 0.1447), (0.8874, 0.4719, 0.1447), (0.1744, 0.9898, 0.1447), (0.4406, 0.9034, 0.1447), (-0.1744, 0.9896, 0.1447), (-0.7231, 0.6983, 0.1447), (-0.8876, 0.4719, 0.1447), (-0.9953, -0.14, 0.1447), (-0.7229, -0.6983, 0.1447), (0.1745, -0.99, 0.1447), (0.4407, -0.9035, 0.1447), (-0.8874, -0.4719, 0.1447), (-0.9953, 0.1399, 0.1447), (-0.4406, 0.9032, 0.1447), (2.915e-08, 1.014, 0.1295), (0.5959, 0.8203, 0.1295), (0.9642, 0.3134, 0.1295), (0.9643, -0.3132, 0.1295), (0.596, -0.8203, 0.1295), (6.648e-05, -1.014, 0.1295), (-0.5959, -0.8202, 0.1295), (-0.9642, -0.3134, 0.1295), (-0.9643, 0.3133, 0.1295), (-0.596, 0.8202, 0.1295), (-0.1288, -0.996, 0.05268), (0.9872, 0.1853, 0.05268), (0.6897, 0.7302, 0.05268), (0.9872, -0.1851, 0.05268), (0.1289, 0.9961, 0.05268), (-0.9077, 0.4305, 0.05268), (-0.9872, -0.1853, 0.05268), (-0.6897, -0.7301, 0.05268), (0.4813, -0.8818, 0.05268), (-0.4812, 0.8815, 0.05268), (0.04555, 1.008, 0.04543), (0.6291, 0.7884, 0.04543), (0.9723, 0.2681, 0.04543), (0.9724, -0.268, 0.04543), (0.5554, -0.842, 0.04543), (-0.0455, -1.008, 0.04543), (-0.6291, -0.7883, 0.04543), (-0.9723, -0.2681, 0.04543), (-0.9443, 0.3547, 0.04543), (-0.5554, 0.8419, 0.04543), (-0.4735, -0.8856, 0.05343), (0.6961, -0.7241, 0.05343), (0.9038, -0.4382, 0.05343), (0.9037, 0.4383, 0.05343), (0.4735, 0.8858, 0.05343), (-0.1375, 0.9947, 0.05343), (-0.6962, 0.7242, 0.05343), (0.1376, -0.9951, 0.05343), (-0.9037, -0.4383, 0.05343), (-0.9887, 0.1766, 0.05343), (-0.03695, 1.009, 0.04468), (0.563, 0.8379, 0.04468), (0.9479, 0.3469, 0.04468), (0.948, -0.3468, 0.04468), (0.6229, -0.7944, 0.04468), (0.03703, -1.009, 0.04468), (-0.563, -0.8377, 0.04468), (-0.9479, -0.3469, 0.04468), (-0.9709, 0.2766, 0.04468), (-0.6229, 0.7944, 0.04468), (-0.3712, -0.9257, 0.05202), (-0.2438, -0.9671, 0.05202), (0.7659, -0.6392, 0.05202), (0.8447, -0.5307, 0.05202), (0.9953, 0.0671, 0.05202), (0.7658, 0.6393, 0.05202), (0.9953, -0.06695, 0.05202), (0.8446, 0.5309, 0.05202), (0.2438, 0.9673, 0.05202), (0.3712, 0.9259, 0.05202), (-0.2438, 0.9671, 0.05202), (-0.766, 0.6394, 0.05202), (-0.8448, 0.5309, 0.05202), (-0.9953, -0.06709, 0.05202), (-0.7658, -0.6393, 0.05202), (0.2439, -0.9675, 0.05202), (0.3714, -0.9261, 0.05202), (-0.8446, -0.5309, 0.05202), (-0.9953, 0.06696, 0.05202), (-0.3713, 0.9257, 0.05202), (0.1442, -0.1985, 1.232), (0.1442, 0.1985, 1.248), (-0.2333, 0.07581, 1.228), (-1.142e-08, -0.2453, 1.252), (0.2333, 0.07581, 1.232), (-0.1442, 0.1985, 1.246), (-0.1442, -0.1985, 1.246), (0.2333, -0.07581, 1.22), (1.002e-08, 0.2453, 1.255), (-0.2333, -0.07581, 1.228), (-0.4635, 0.6379, 0.4862), (0.0, 0.7885, 0.4862), (-0.7499, 0.2437, 0.4862), (-0.7499, -0.2437, 0.4862), (-0.4635, -0.6379, 0.4862), (-6.264e-08, -0.7885, 0.4862), (0.4635, -0.6379, 0.4862), (0.7499, -0.2437, 0.4862), (0.4635, 0.6379, 0.4862), (0.7499, 0.2437, 0.4862), (-0.2337, -0.3217, 1.085), (0.3782, -0.1229, 0.9977), (9.597e-09, 0.3976, 1.1), (-0.3782, -0.1229, 1.04), (0.2337, -0.3217, 1.033), (0.2337, 0.3217, 1.089), (-0.3782, 0.1229, 1.04), (-2.516e-08, -0.3976, 1.087), (0.3782, 0.1229, 1.045), (-0.2337, 0.3217, 1.085), (-0.4223, 0.5812, 0.5215), (-0.6833, 0.222, 0.5215), (-0.6833, -0.222, 0.5215), (-0.4223, -0.5812, 0.5215), (-5.414e-08, -0.7184, 0.5215), (0.4223, -0.5812, 0.5215), (0.6833, -0.222, 0.5215), (0.6833, 0.222, 0.5215), (8.664e-09, 0.7184, 0.5215), (0.4223, 0.5812, 0.5215), (-0.4217, -0.1497, 0.9452), (0.2532, -0.3689, 0.9372), (0.2532, 0.3406, 0.994), (-0.4217, 0.1214, 0.9452), (-0.004596, -0.4527, 0.9934), (0.4125, 0.1214, 0.9497), (-0.2624, 0.3406, 0.9904), (-0.2624, -0.3689, 0.9935), (0.4125, -0.1497, 0.9005), (-0.004596, 0.4244, 1.003), (0.01887, -0.006131, 1.767), (3.784e-08, 0.01984, 1.767), (-0.01887, -0.006131, 1.767), (0.01166, -0.01605, 1.767), (0.01166, 0.01605, 1.767), (-0.01887, 0.006131, 1.767), (3.611e-08, -0.01984, 1.767), (0.01887, 0.006131, 1.767), (-0.01166, 0.01605, 1.767), (-0.01166, -0.01605, 1.767)], [], [(198, 190, 19, 11), (183, 180, 26, 27), (190, 191, 18, 19), (191, 192, 17, 18), (192, 193, 16, 17), (193, 194, 15, 16), (194, 195, 14, 15), (195, 196, 13, 14), (199, 198, 11, 10), (196, 197, 12, 13), (197, 199, 10, 12), (213, 210, 33, 34), (184, 181, 23, 24), (185, 182, 21, 20), (186, 183, 27, 28), (187, 184, 24, 25), (188, 185, 20, 22), (189, 186, 28, 29), (180, 187, 25, 26), (181, 188, 22, 23), (182, 189, 29, 21), (214, 211, 31, 30), (215, 212, 37, 38), (216, 213, 34, 35), (217, 214, 30, 32), (218, 215, 38, 39), (219, 216, 35, 36), (210, 217, 32, 33), (211, 218, 39, 31), (212, 219, 36, 37), (169, 166, 49, 44), (168, 165, 48, 42), (167, 164, 47, 40), (166, 163, 46, 49), (165, 162, 45, 48), (164, 161, 43, 47), (163, 160, 41, 46), (162, 169, 44, 45), (161, 168, 42, 43), (160, 167, 40, 41), (209, 206, 59, 54), (208, 205, 58, 52), (207, 204, 57, 50), (206, 203, 56, 59), (205, 202, 55, 58), (204, 201, 53, 57), (203, 200, 51, 56), (202, 209, 54, 55), (201, 208, 52, 53), (200, 207, 50, 51), (30, 31, 39, 38, 37, 36, 35, 34, 33, 32), (2, 3, 63, 62), (9, 0, 60, 69), (6, 7, 67, 66), (3, 4, 64, 63), (0, 1, 61, 60), (7, 8, 68, 67), (4, 5, 65, 64), (1, 2, 62, 61), (8, 9, 69, 68), (5, 6, 66, 65), (76, 74, 62, 63), (72, 73, 63, 64), (85, 86, 64, 65), (70, 71, 65, 66), (87, 84, 66, 67), (88, 83, 67, 68), (68, 69, 81, 82), (80, 89, 69, 60), (79, 78, 60, 61), (77, 75, 61, 62), (82, 98, 88, 68), (81, 69, 89, 99), (78, 90, 80, 60), (91, 79, 61, 75), (74, 92, 77, 62), (73, 93, 76, 63), (94, 72, 64, 86), (85, 65, 71, 95), (84, 96, 70, 66), (97, 87, 67, 83), (96, 84, 107, 116), (99, 89, 109, 119), (76, 93, 113, 103), (92, 74, 101, 112), (95, 71, 100, 115), (98, 82, 105, 118), (91, 75, 102, 111), (94, 86, 108, 114), (97, 83, 106, 117), (90, 78, 104, 110), (81, 99, 139, 126), (70, 96, 136, 120), (80, 90, 130, 125), (87, 97, 137, 128), (72, 94, 134, 121), (79, 91, 131, 124), (88, 98, 138, 129), (85, 95, 135, 127), (77, 92, 132, 123), (93, 73, 122, 133), (74, 76, 146, 144), (89, 80, 150, 159), (84, 87, 157, 154), (73, 72, 142, 143), (78, 79, 149, 148), (83, 88, 158, 153), (86, 85, 155, 156), (75, 77, 147, 145), (82, 81, 151, 152), (71, 70, 140, 141), (24, 23, 167, 160), (20, 21, 168, 161), (28, 27, 169, 162), (25, 24, 160, 163), (22, 20, 161, 164), (29, 28, 162, 165), (26, 25, 163, 166), (23, 22, 164, 167), (21, 29, 165, 168), (27, 26, 166, 169), (2, 1, 178, 179), (3, 2, 179, 177), (1, 0, 171, 178), (4, 3, 177, 176), (5, 4, 176, 175), (6, 5, 175, 174), (7, 6, 174, 173), (8, 7, 173, 172), (9, 8, 172, 170), (0, 9, 170, 171), (54, 59, 189, 182), (52, 58, 188, 181), (50, 57, 187, 180), (59, 56, 186, 189), (58, 55, 185, 188), (57, 53, 184, 187), (56, 51, 183, 186), (55, 54, 182, 185), (53, 52, 181, 184), (51, 50, 180, 183), (179, 178, 199, 197), (177, 179, 197, 196), (178, 171, 198, 199), (176, 177, 196, 195), (175, 176, 195, 194), (174, 175, 194, 193), (173, 174, 193, 192), (172, 173, 192, 191), (170, 172, 191, 190), (171, 170, 190, 198), (17, 16, 207, 200), (14, 13, 208, 201), (10, 11, 209, 202), (18, 17, 200, 203), (15, 14, 201, 204), (12, 10, 202, 205), (19, 18, 203, 206), (16, 15, 204, 207), (13, 12, 205, 208), (11, 19, 206, 209), (44, 49, 219, 212), (42, 48, 218, 211), (40, 47, 217, 210), (49, 46, 216, 219), (48, 45, 215, 218), (47, 43, 214, 217), (46, 41, 213, 216), (45, 44, 212, 215), (43, 42, 211, 214), (41, 40, 210, 213)])
me_cylinder.polygons.foreach_set('use_smooth', [True] * 171)
me_cylinder.use_remesh_preserve_volume = False
me_cylinder.use_remesh_preserve_attributes = False
me_cylinder.use_mirror_vertex_groups = False
me_cylinder.update()
me_plane = bpy.data.meshes.new('Plane')
me_plane.from_pydata([(-0.1101, -0.09643, -0.7605), (1.89, -0.09643, -0.7605), (-0.1101, -0.09643, 0.2012), (1.89, -0.09643, 0.2012), (-0.1101, -0.09643, -0.2797), (0.8899, -0.09643, -0.7605), (1.89, -0.09643, -0.2797), (0.8899, -0.09643, 0.2012), (0.8899, -0.09643, -0.2797), (-0.1101, -0.09643, -0.5201), (1.39, -0.09643, -0.7605), (1.89, -0.09643, -0.03924), (0.3899, -0.09643, 0.2012), (-0.1101, -0.09643, -0.03924), (0.3899, -0.09643, -0.7605), (1.89, -0.09643, -0.5201), (1.39, -0.09643, 0.2012), (0.8899, -0.09643, -0.03924), (0.8899, -0.09643, -0.5201), (0.3899, -0.09643, -0.2797), (1.39, -0.09643, -0.2797), (1.39, -0.09643, -0.5201), (0.3899, -0.09643, -0.5201), (0.3899, -0.09643, -0.03924), (1.39, -0.09643, -0.03924), (-0.1101, -0.09643, -0.6403), (1.64, -0.09643, -0.7605), (1.89, -0.09643, 0.08097), (0.1399, -0.09643, 0.2012), (-0.1101, -0.09643, -0.1595), (0.6399, -0.09643, -0.7605), (1.89, -0.09643, -0.3999), (1.14, -0.09643, 0.2012), (0.8899, -0.09643, 0.08097), (0.8899, -0.09643, -0.3999), (0.1399, -0.09643, -0.2797), (1.14, -0.09643, -0.2797), (-0.1101, -0.09643, -0.3999), (1.14, -0.09643, -0.7605), (1.89, -0.09643, -0.1595), (0.6399, -0.09643, 0.2012), (-0.1101, -0.09643, 0.08097), (0.1399, -0.09643, -0.7605), (1.89, -0.09643, -0.6403), (1.64, -0.09643, 0.2012), (0.8899, -0.09643, -0.1595), (0.8899, -0.09643, -0.6403), (0.6399, -0.09643, -0.2797), (1.64, -0.09643, -0.2797), (1.39, -0.09643, -0.3999), (1.39, -0.09643, -0.6403), (1.14, -0.09643, -0.5201), (1.64, -0.09643, -0.5201), (0.3899, -0.09643, -0.3999), (0.3899, -0.09643, -0.6403), (0.1399, -0.09643, -0.5201), (0.6399, -0.09643, -0.5201), (0.3899, -0.09643, 0.08097), (0.3899, -0.09643, -0.1595), (0.1399, -0.09643, -0.03924), (0.6399, -0.09643, -0.03924), (1.39, -0.09643, 0.08097), (1.39, -0.09643, -0.1595), (1.14, -0.09643, -0.03924), (1.64, -0.09643, -0.03924), (1.64, -0.09643, -0.1595), (1.14, -0.09643, -0.1595), (1.14, -0.09643, 0.08097), (0.6399, -0.09643, -0.1595), (0.1399, -0.09643, -0.1595), (0.1399, -0.09643, 0.08097), (0.6399, -0.09643, -0.6403), (0.1399, -0.09643, -0.6403), (0.1399, -0.09643, -0.3999), (1.64, -0.09643, -0.6403), (1.14, -0.09643, -0.6403), (1.14, -0.09643, -0.3999), (1.64, -0.09643, -0.3999), (0.6399, -0.09643, -0.3999), (0.6399, -0.09643, 0.08097), (1.64, -0.09643, 0.08097), (-0.1101, -0.09643, -0.7004), (1.765, -0.09643, -0.7605), (1.89, -0.09643, 0.1411), (0.01488, -0.09643, 0.2012), (-0.1101, -0.09643, -0.2196), (0.7649, -0.09643, -0.7605), (1.89, -0.09643, -0.3398), (1.015, -0.09643, 0.2012), (0.8899, -0.09643, 0.1411), (0.8899, -0.09643, -0.3398), (0.01488, -0.09643, -0.2797), (1.015, -0.09643, -0.2797), (-0.1101, -0.09643, -0.46), (1.265, -0.09643, -0.7605), (1.89, -0.09643, -0.09935), (0.5149, -0.09643, 0.2012), (-0.1101, -0.09643, 0.02087), (0.2649, -0.09643, -0.7605), (1.89, -0.09643, -0.5802), (1.515, -0.09643, 0.2012), (0.8899, -0.09643, -0.09935), (0.8899, -0.09643, -0.5802), (0.5149, -0.09643, -0.2797), (1.515, -0.09643, -0.2797), (1.39, -0.09643, -0.3398), (1.39, -0.09643, -0.5802), (1.015, -0.09643, -0.5201), (1.515, -0.09643, -0.5201), (0.3899, -0.09643, -0.3398), (0.3899, -0.09643, -0.5802), (0.01488, -0.09643, -0.5201), (0.5149, -0.09643, -0.5201), (0.3899, -0.09643, 0.1411), (0.3899, -0.09643, -0.09935), (0.01488, -0.09643, -0.03924), (0.5149, -0.09643, -0.03924), (1.39, -0.09643, 0.1411), (1.39, -0.09643, -0.09935), (1.015, -0.09643, -0.03924), (1.515, -0.09643, -0.03924), (-0.1101, -0.09643, -0.5802), (1.515, -0.09643, -0.7605), (1.89, -0.09643, 0.02087), (0.2649, -0.09643, 0.2012), (-0.1101, -0.09643, -0.09935), (0.5149, -0.09643, -0.7605), (1.89, -0.09643, -0.46), (1.265, -0.09643, 0.2012), (0.8899, -0.09643, 0.02087), (0.8899, -0.09643, -0.46), (0.2649, -0.09643, -0.2797), (1.265, -0.09643, -0.2797), (-0.1101, -0.09643, -0.3398), (1.015, -0.09643, -0.7605), (1.89, -0.09643, -0.2196), (0.7649, -0.09643, 0.2012), (-0.1101, -0.09643, 0.1411), (0.01488, -0.09643, -0.7605), (1.89, -0.09643, -0.7004), (1.765, -0.09643, 0.2012), (0.8899, -0.09643, -0.2196), (0.8899, -0.09643, -0.7004), (0.7649, -0.09643, -0.2797), (1.765, -0.09643, -0.2797), (1.39, -0.09643, -0.46), (1.39, -0.09643, -0.7004), (1.265, -0.09643, -0.5201), (1.765, -0.09643, -0.5201), (0.3899, -0.09643, -0.46), (0.3899, -0.09643, -0.7004), (0.2649, -0.09643, -0.5201), (0.7649, -0.09643, -0.5201), (0.3899, -0.09643, 0.02087), (0.3899, -0.09643, -0.2196), (0.2649, -0.09643, -0.03924), (0.7649, -0.09643, -0.03924), (1.39, -0.09643, 0.02087), (1.39, -0.09643, -0.2196), (1.265, -0.09643, -0.03924), (1.765, -0.09643, -0.03924), (1.64, -0.09643, -0.09935), (1.64, -0.09643, -0.2196), (1.515, -0.09643, -0.1595), (1.765, -0.09643, -0.1595), (1.14, -0.09643, -0.09935), (1.14, -0.09643, -0.2196), (1.015, -0.09643, -0.1595), (1.265, -0.09643, -0.1595), (1.14, -0.09643, 0.1411), (1.14, -0.09643, 0.02087), (1.015, -0.09643, 0.08097), (1.265, -0.09643, 0.08097), (0.6399, -0.09643, -0.09935), (0.6399, -0.09643, -0.2196), (0.5149, -0.09643, -0.1595), (0.7649, -0.09643, -0.1595), (0.1399, -0.09643, -0.09935), (0.1399, -0.09643, -0.2196), (0.01488, -0.09643, -0.1595), (0.2649, -0.09643, -0.1595), (0.1399, -0.09643, 0.1411), (0.1399, -0.09643, 0.02087), (0.01488, -0.09643, 0.08097), (0.2649, -0.09643, 0.08097), (0.6399, -0.09643, -0.5802), (0.6399, -0.09643, -0.7004), (0.5149, -0.09643, -0.6403), (0.7649, -0.09643, -0.6403), (0.1399, -0.09643, -0.5802), (0.1399, -0.09643, -0.7004), (0.01488, -0.09643, -0.6403), (0.2649, -0.09643, -0.6403), (0.1399, -0.09643, -0.3398), (0.1399, -0.09643, -0.46), (0.01488, -0.09643, -0.3999), (0.2649, -0.09643, -0.3999), (1.64, -0.09643, -0.5802), (1.64, -0.09643, -0.7004), (1.515, -0.09643, -0.6403), (1.765, -0.09643, -0.6403), (1.14, -0.09643, -0.5802), (1.14, -0.09643, -0.7004), (1.015, -0.09643, -0.6403), (1.265, -0.09643, -0.6403), (1.14, -0.09643, -0.3398), (1.14, -0.09643, -0.46), (1.015, -0.09643, -0.3999), (1.265, -0.09643, -0.3999), (1.64, -0.09643, -0.3398), (1.64, -0.09643, -0.46), (1.515, -0.09643, -0.3999), (1.765, -0.09643, -0.3999), (0.6399, -0.09643, -0.3398), (0.6399, -0.09643, -0.46), (0.5149, -0.09643, -0.3999), (0.7649, -0.09643, -0.3999), (0.6399, -0.09643, 0.1411), (0.6399, -0.09643, 0.02087), (0.5149, -0.09643, 0.08097), (0.7649, -0.09643, 0.08097), (1.64, -0.09643, 0.1411), (1.64, -0.09643, 0.02087), (1.515, -0.09643, 0.08097), (1.765, -0.09643, 0.08097), (1.765, -0.09643, 0.02087), (1.515, -0.09643, 0.02087), (1.515, -0.09643, 0.1411), (0.7649, -0.09643, 0.02087), (0.5149, -0.09643, 0.02087), (0.5149, -0.09643, 0.1411), (0.7649, -0.09643, -0.46), (0.5149, -0.09643, -0.46), (0.5149, -0.09643, -0.3398), (1.765, -0.09643, -0.46), (1.515, -0.09643, -0.46), (1.515, -0.09643, -0.3398), (1.265, -0.09643, -0.46), (1.015, -0.09643, -0.46), (1.015, -0.09643, -0.3398), (1.265, -0.09643, -0.7004), (1.015, -0.09643, -0.7004), (1.015, -0.09643, -0.5802), (1.765, -0.09643, -0.7004), (1.515, -0.09643, -0.7004), (1.515, -0.09643, -0.5802), (0.2649, -0.09643, -0.46), (0.01488, -0.09643, -0.46), (0.01488, -0.09643, -0.3398), (0.2649, -0.09643, -0.7004), (0.01488, -0.09643, -0.7004), (0.01488, -0.09643, -0.5802), (0.7649, -0.09643, -0.7004), (0.5149, -0.09643, -0.7004), (0.5149, -0.09643, -0.5802), (0.2649, -0.09643, 0.02087), (0.01488, -0.09643, 0.02087), (0.01488, -0.09643, 0.1411), (0.2649, -0.09643, -0.2196), (0.01488, -0.09643, -0.2196), (0.01488, -0.09643, -0.09935), (0.7649, -0.09643, -0.2196), (0.5149, -0.09643, -0.2196), (0.5149, -0.09643, -0.09935), (1.265, -0.09643, 0.02087), (1.015, -0.09643, 0.02087), (1.015, -0.09643, 0.1411), (1.265, -0.09643, -0.2196), (1.015, -0.09643, -0.2196), (1.015, -0.09643, -0.09935), (1.765, -0.09643, -0.2196), (1.515, -0.09643, -0.2196), (1.515, -0.09643, -0.09935), (1.765, -0.09643, -0.09935), (1.265, -0.09643, -0.09935), (1.265, -0.09643, 0.1411), (0.7649, -0.09643, -0.09935), (0.2649, -0.09643, -0.09935), (0.2649, -0.09643, 0.1411), (0.7649, -0.09643, -0.5802), (0.2649, -0.09643, -0.5802), (0.2649, -0.09643, -0.3398), (1.765, -0.09643, -0.5802), (1.265, -0.09643, -0.5802), (1.265, -0.09643, -0.3398), (1.765, -0.09643, -0.3398), (0.7649, -0.09643, -0.3398), (0.7649, -0.09643, 0.1411), (1.765, -0.09643, 0.1411)], [], [(288, 83, 3, 140), (287, 89, 7, 136), (286, 90, 8, 143), (285, 87, 6, 144), (284, 105, 20, 132), (283, 106, 21, 147), (282, 99, 15, 148), (281, 109, 19, 131), (280, 110, 22, 151), (279, 102, 18, 152), (278, 113, 12, 124), (277, 114, 23, 155), (276, 101, 17, 156), (275, 117, 16, 128), (274, 118, 24, 159), (273, 95, 11, 160), (272, 161, 64, 120), (271, 162, 65, 163), (270, 135, 39, 164), (269, 165, 63, 119), (268, 166, 66, 167), (267, 158, 62, 168), (266, 169, 32, 88), (265, 170, 67, 171), (264, 157, 61, 172), (263, 173, 60, 116), (262, 174, 68, 175), (261, 141, 45, 176), (260, 177, 59, 115), (259, 178, 69, 179), (258, 154, 58, 180), (257, 181, 28, 84), (256, 182, 70, 183), (255, 153, 57, 184), (254, 185, 56, 112), (253, 186, 71, 187), (252, 142, 46, 188), (251, 189, 55, 111), (250, 190, 72, 191), (249, 150, 54, 192), (248, 193, 35, 91), (247, 194, 73, 195), (246, 149, 53, 196), (245, 197, 52, 108), (244, 198, 74, 199), (243, 139, 43, 200), (242, 201, 51, 107), (241, 202, 75, 203), (240, 146, 50, 204), (239, 205, 36, 92), (238, 206, 76, 207), (237, 145, 49, 208), (236, 209, 48, 104), (235, 210, 77, 211), (234, 127, 31, 212), (233, 213, 47, 103), (232, 214, 78, 215), (231, 130, 34, 216), (230, 217, 40, 96), (229, 218, 79, 219), (228, 129, 33, 220), (227, 221, 44, 100), (226, 222, 80, 223), (225, 123, 27, 224), (222, 225, 224, 80), (64, 160, 225, 222), (160, 11, 123, 225), (157, 226, 223, 61), (24, 120, 226, 157), (120, 64, 222, 226), (117, 227, 100, 16), (61, 223, 227, 117), (223, 80, 221, 227), (218, 228, 220, 79), (60, 156, 228, 218), (156, 17, 129, 228), (153, 229, 219, 57), (23, 116, 229, 153), (116, 60, 218, 229), (113, 230, 96, 12), (57, 219, 230, 113), (219, 79, 217, 230), (214, 231, 216, 78), (56, 152, 231, 214), (152, 18, 130, 231), (149, 232, 215, 53), (22, 112, 232, 149), (112, 56, 214, 232), (109, 233, 103, 19), (53, 215, 233, 109), (215, 78, 213, 233), (210, 234, 212, 77), (52, 148, 234, 210), (148, 15, 127, 234), (145, 235, 211, 49), (21, 108, 235, 145), (108, 52, 210, 235), (105, 236, 104, 20), (49, 211, 236, 105), (211, 77, 209, 236), (206, 237, 208, 76), (51, 147, 237, 206), (147, 21, 145, 237), (130, 238, 207, 34), (18, 107, 238, 130), (107, 51, 206, 238), (90, 239, 92, 8), (34, 207, 239, 90), (207, 76, 205, 239), (202, 240, 204, 75), (38, 94, 240, 202), (94, 10, 146, 240), (142, 241, 203, 46), (5, 134, 241, 142), (134, 38, 202, 241), (102, 242, 107, 18), (46, 203, 242, 102), (203, 75, 201, 242), (198, 243, 200, 74), (26, 82, 243, 198), (82, 1, 139, 243), (146, 244, 199, 50), (10, 122, 244, 146), (122, 26, 198, 244), (106, 245, 108, 21), (50, 199, 245, 106), (199, 74, 197, 245), (194, 246, 196, 73), (55, 151, 246, 194), (151, 22, 149, 246), (93, 247, 195, 37), (9, 111, 247, 93), (111, 55, 194, 247), (133, 248, 91, 4), (37, 195, 248, 133), (195, 73, 193, 248), (190, 249, 192, 72), (42, 98, 249, 190), (98, 14, 150, 249), (81, 250, 191, 25), (0, 138, 250, 81), (138, 42, 190, 250), (121, 251, 111, 9), (25, 191, 251, 121), (191, 72, 189, 251), (186, 252, 188, 71), (30, 86, 252, 186), (86, 5, 142, 252), (150, 253, 187, 54), (14, 126, 253, 150), (126, 30, 186, 253), (110, 254, 112, 22), (54, 187, 254, 110), (187, 71, 185, 254), (182, 255, 184, 70), (59, 155, 255, 182), (155, 23, 153, 255), (97, 256, 183, 41), (13, 115, 256, 97), (115, 59, 182, 256), (137, 257, 84, 2), (41, 183, 257, 137), (183, 70, 181, 257), (178, 258, 180, 69), (35, 131, 258, 178), (131, 19, 154, 258), (85, 259, 179, 29), (4, 91, 259, 85), (91, 35, 178, 259), (125, 260, 115, 13), (29, 179, 260, 125), (179, 69, 177, 260), (174, 261, 176, 68), (47, 143, 261, 174), (143, 8, 141, 261), (154, 262, 175, 58), (19, 103, 262, 154), (103, 47, 174, 262), (114, 263, 116, 23), (58, 175, 263, 114), (175, 68, 173, 263), (170, 264, 172, 67), (63, 159, 264, 170), (159, 24, 157, 264), (129, 265, 171, 33), (17, 119, 265, 129), (119, 63, 170, 265), (89, 266, 88, 7), (33, 171, 266, 89), (171, 67, 169, 266), (166, 267, 168, 66), (36, 132, 267, 166), (132, 20, 158, 267), (141, 268, 167, 45), (8, 92, 268, 141), (92, 36, 166, 268), (101, 269, 119, 17), (45, 167, 269, 101), (167, 66, 165, 269), (162, 270, 164, 65), (48, 144, 270, 162), (144, 6, 135, 270), (158, 271, 163, 62), (20, 104, 271, 158), (104, 48, 162, 271), (118, 272, 120, 24), (62, 163, 272, 118), (163, 65, 161, 272), (161, 273, 160, 64), (65, 164, 273, 161), (164, 39, 95, 273), (165, 274, 159, 63), (66, 168, 274, 165), (168, 62, 118, 274), (169, 275, 128, 32), (67, 172, 275, 169), (172, 61, 117, 275), (173, 276, 156, 60), (68, 176, 276, 173), (176, 45, 101, 276), (177, 277, 155, 59), (69, 180, 277, 177), (180, 58, 114, 277), (181, 278, 124, 28), (70, 184, 278, 181), (184, 57, 113, 278), (185, 279, 152, 56), (71, 188, 279, 185), (188, 46, 102, 279), (189, 280, 151, 55), (72, 192, 280, 189), (192, 54, 110, 280), (193, 281, 131, 35), (73, 196, 281, 193), (196, 53, 109, 281), (197, 282, 148, 52), (74, 200, 282, 197), (200, 43, 99, 282), (201, 283, 147, 51), (75, 204, 283, 201), (204, 50, 106, 283), (205, 284, 132, 36), (76, 208, 284, 205), (208, 49, 105, 284), (209, 285, 144, 48), (77, 212, 285, 209), (212, 31, 87, 285), (213, 286, 143, 47), (78, 216, 286, 213), (216, 34, 90, 286), (217, 287, 136, 40), (79, 220, 287, 217), (220, 33, 89, 287), (221, 288, 140, 44), (80, 224, 288, 221), (224, 27, 83, 288)])
me_plane.polygons.foreach_set('use_smooth', [True] * 256)
me_plane.use_remesh_preserve_volume = False
me_plane.use_remesh_preserve_attributes = False
me_plane.use_mirror_vertex_groups = False
me_plane.update()
me_plane_005 = bpy.data.meshes.new('Plane.005')
me_plane_005.from_pydata([], [], [])
me_plane_005.use_remesh_preserve_volume = False
me_plane_005.use_remesh_preserve_attributes = False
me_plane_005.use_mirror_vertex_groups = False
me_plane_005.update()

# ---- objects
ob_field = bpy.data.objects.new('Field', None)
ob_fahnenmast = bpy.data.objects.new('Fahnenmast', me_cube)
ob_wappen_002 = bpy.data.objects.new('Wappen.002', me_plane_002)
ob_plane_002 = bpy.data.objects.new('Plane.002', me_cylinder_004)
ob_cylinder_002 = bpy.data.objects.new('Cylinder.002', me_cylinder_002)
ob_gestell = bpy.data.objects.new('Gestell', me_cylinder_001)
ob_plane = bpy.data.objects.new('Plane', me_cylinder)
ob_plane_001 = bpy.data.objects.new('Plane.001', me_plane)
ob_stoff = bpy.data.objects.new('Stoff', me_plane_005)
ob_lamp = bpy.data.objects.new('Lamp', light_lamp)
ob_camera = bpy.data.objects.new('Camera', cam_camera)

# ---- transforms, parenting, visibility, modifiers, constraints
ob_field.location = (1.153, 0.2671, 4.993)
ob_field.rotation_euler = (1.571, 0.0, -0.6231)
ob_field.empty_display_type = 'SINGLE_ARROW'
ob_field.empty_image_offset = (0.0, 0.0)
ob_field.lineart.crease_threshold = 0.0
ob_fahnenmast.location = (0.0, 0.0, 5.233)
ob_fahnenmast.lineart.crease_threshold = 0.0
_m = ob_fahnenmast.modifiers.new('Collision', 'COLLISION')
ob_wappen_002.location = (-0.4649, 1.426, 2.1)
ob_wappen_002.rotation_euler = (0.7822, -0.0, 3.457)
ob_wappen_002.scale = (0.2673, 0.3031, 0.2673)
ob_wappen_002.lineart.crease_threshold = 0.0
ob_plane_002.location = (0.0, 0.0, -0.9187)
ob_plane_002.scale = (5.963, 5.963, 5.963)
ob_plane_002.lineart.crease_threshold = 0.0
_vg = ob_plane_002.vertex_groups.new(name='Group')
ob_cylinder_002.location = (0.0, 0.0, 0.0)
ob_cylinder_002.scale = (2.767, 2.767, 2.767)
ob_cylinder_002.lineart.crease_threshold = 0.0
ob_gestell.location = (0.0, 0.0, 0.0)
ob_gestell.scale = (2.691, 2.691, 2.691)
ob_gestell.lineart.crease_threshold = 0.0
_m = ob_gestell.modifiers.new('Skin', 'SKIN')
_m.use_x_symmetry = False
ob_plane.location = (0.0, 0.0, 0.517)
ob_plane.scale = (2.767, 2.767, 2.074)
ob_plane.lineart.crease_threshold = 0.0
_vg = ob_plane.vertex_groups.new(name='Group')
_m = ob_plane.modifiers.new('Skin', 'SKIN')
_m = ob_plane.modifiers.new('Collision', 'COLLISION')
ob_plane_001.location = (0.103, 0.1034, 5.147)
ob_plane_001.lineart.crease_threshold = 0.0
_vg = ob_plane_001.vertex_groups.new(name='Group')
_m = ob_plane_001.modifiers.new('Cloth', 'CLOTH')
ob_stoff.location = (0.0, -2.6, 0.0)
ob_stoff.lineart.crease_threshold = 0.0
_vg = ob_stoff.vertex_groups.new(name='Pinning')
_vg = ob_stoff.vertex_groups.new(name='Stoff')
_m = ob_stoff.modifiers.new('Cloth', 'CLOTH')
ob_lamp.location = (4.076, 1.005, 5.904)
ob_lamp.rotation_euler = (0.6503, 0.05522, 1.866)
ob_lamp.lock_rotations_4d = False
ob_lamp.empty_display_type = 'ARROWS'
ob_lamp.color = (0.0, 0.0, 0.0, 0.0)
ob_lamp.lineart.crease_threshold = 0.0
ob_camera.location = (8.351, -11.01, 6.854)
ob_camera.rotation_euler = (1.08, 0.0, 0.6526)
ob_camera.lock_rotations_4d = False
ob_camera.empty_display_type = 'ARROWS'
ob_camera.color = (0.0, 0.0, 0.0, 0.0)
ob_camera.display_type = 'WIRE'
ob_camera.lineart.crease_threshold = 0.0

# ---- collection membership
col_collection_1.objects.link(ob_field)
col_collection_1.objects.link(ob_fahnenmast)
col_collection_1.objects.link(ob_wappen_002)
col_collection_1.objects.link(ob_plane_002)
col_collection_1.objects.link(ob_cylinder_002)
col_collection_1.objects.link(ob_gestell)
col_collection_1.objects.link(ob_plane)
col_collection_1.objects.link(ob_plane_001)
col_collection_1.objects.link(ob_stoff)
col_collection_1.objects.link(ob_lamp)
col_collection_1.objects.link(ob_camera)

# ---- scene / render settings (as saved in the file)
scene.camera = ob_camera
scene.frame_start = 1; scene.frame_end = 250; scene.frame_set(18)
scene.render.engine = 'BLENDER_EEVEE_NEXT'
scene.render.resolution_percentage = 50
scene.render.dither_intensity = 0.0
scene.cycles.use_denoising = False
scene.cycles.samples = 128
scene.cycles.sampling_pattern = 'TABULATED_SOBOL'
scene.cycles.light_sampling_threshold = 0.0
scene.cycles.use_adaptive_sampling = False
scene.cycles.use_light_tree = False
scene.cycles.blur_glossy = 0.0
scene.cycles.sample_clamp_indirect = 0.0
scene.view_settings.view_transform = 'Standard'
bpy.context.view_layer.update()
